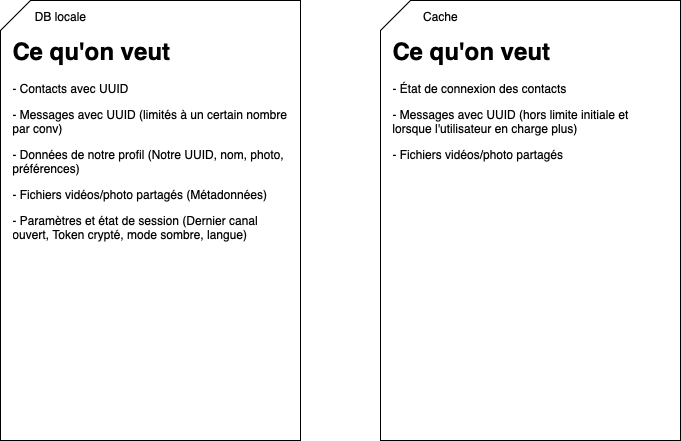

The diagram above was exported from draw.io. Its source (the exported page's mxGraphModel, read from the mxfile embedded in the PNG):
<mxGraphModel dx="757" dy="514" grid="1" gridSize="10" guides="1" tooltips="1" connect="1" arrows="1" fold="1" page="1" pageScale="1" pageWidth="827" pageHeight="1169" math="0" shadow="0">
  <root>
    <mxCell id="0" />
    <mxCell id="1" parent="0" />
    <mxCell id="EDA7L-LLBLWvKMSIuciY-1" value="" style="shape=card;whiteSpace=wrap;html=1;fillColor=none;" vertex="1" parent="1">
      <mxGeometry x="120" y="180" width="300" height="440" as="geometry" />
    </mxCell>
    <mxCell id="EDA7L-LLBLWvKMSIuciY-2" value="DB locale" style="text;html=1;align=center;verticalAlign=middle;whiteSpace=wrap;rounded=0;" vertex="1" parent="1">
      <mxGeometry x="150" y="180" width="60" height="30" as="geometry" />
    </mxCell>
    <mxCell id="EDA7L-LLBLWvKMSIuciY-3" value="" style="shape=card;whiteSpace=wrap;html=1;fillColor=none;" vertex="1" parent="1">
      <mxGeometry x="500" y="180" width="300" height="440" as="geometry" />
    </mxCell>
    <mxCell id="EDA7L-LLBLWvKMSIuciY-4" value="Cache" style="text;html=1;align=center;verticalAlign=middle;whiteSpace=wrap;rounded=0;" vertex="1" parent="1">
      <mxGeometry x="530" y="180" width="60" height="30" as="geometry" />
    </mxCell>
    <mxCell id="EDA7L-LLBLWvKMSIuciY-5" value="&lt;h1 style=&quot;margin-top: 0px;&quot;&gt;Ce qu'on veut&lt;/h1&gt;&lt;p&gt;- Contacts avec UUID&lt;/p&gt;&lt;p&gt;- Messages avec UUID (limités à un certain nombre par conv)&lt;/p&gt;&lt;p&gt;- Données de notre profil (Notre UUID, nom, photo, préférences)&lt;/p&gt;&lt;p&gt;- Fichiers vidéos/photo partagés (Métadonnées)&lt;/p&gt;&lt;p&gt;- Paramètres et état de session (Dernier canal ouvert, Token crypté, mode sombre, langue)&lt;/p&gt;" style="text;html=1;whiteSpace=wrap;overflow=hidden;rounded=0;" vertex="1" parent="1">
      <mxGeometry x="130" y="210" width="280" height="400" as="geometry" />
    </mxCell>
    <mxCell id="EDA7L-LLBLWvKMSIuciY-6" value="&lt;h1 style=&quot;margin-top: 0px;&quot;&gt;Ce qu'on veut&lt;/h1&gt;&lt;p&gt;- État de connexion des contacts&lt;/p&gt;&lt;p&gt;- Messages avec UUID (hors limite initiale et lorsque l'utilisateur en charge plus)&lt;/p&gt;&lt;p&gt;- Fichiers vidéos/photo partagés&lt;/p&gt;" style="text;html=1;whiteSpace=wrap;overflow=hidden;rounded=0;" vertex="1" parent="1">
      <mxGeometry x="510" y="210" width="280" height="400" as="geometry" />
    </mxCell>
  </root>
</mxGraphModel>